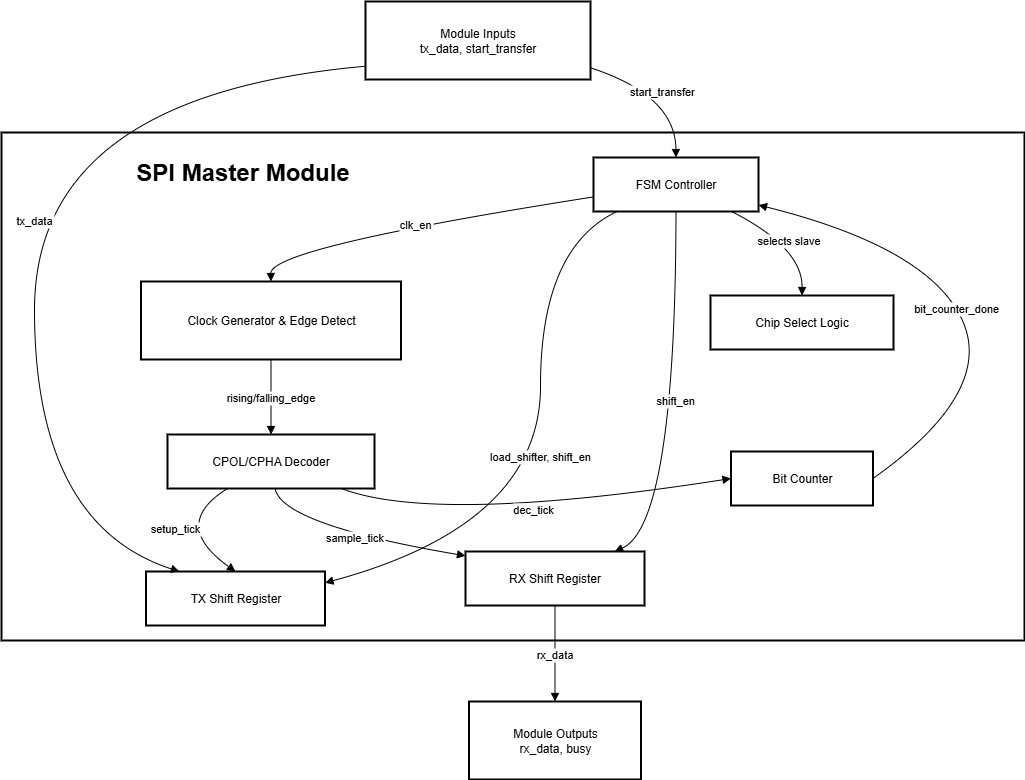

The diagram above was exported from draw.io. Its source (the exported page's mxGraphModel, read from the mxfile embedded in the PNG):
<mxGraphModel dx="2278" dy="927" grid="1" gridSize="10" guides="1" tooltips="1" connect="1" arrows="1" fold="1" page="1" pageScale="1" pageWidth="3000" pageHeight="3000" background="none" math="0" shadow="0">
  <root>
    <mxCell id="0" />
    <mxCell id="1" parent="0" />
    <mxCell id="2" value="" style="whiteSpace=wrap;strokeWidth=2;" vertex="1" parent="1">
      <mxGeometry x="270" y="571" width="1023" height="508" as="geometry" />
    </mxCell>
    <mxCell id="3" value="FSM Controller" style="whiteSpace=wrap;strokeWidth=2;" vertex="1" parent="1">
      <mxGeometry x="862" y="596" width="165" height="54" as="geometry" />
    </mxCell>
    <mxCell id="4" value="Clock Generator &amp; Edge Detect" style="whiteSpace=wrap;strokeWidth=2;" vertex="1" parent="1">
      <mxGeometry x="409.5" y="720" width="260" height="78" as="geometry" />
    </mxCell>
    <mxCell id="5" value="CPOL/CPHA Decoder" style="whiteSpace=wrap;strokeWidth=2;" vertex="1" parent="1">
      <mxGeometry x="436" y="873" width="207" height="54" as="geometry" />
    </mxCell>
    <mxCell id="6" value="Bit Counter" style="whiteSpace=wrap;strokeWidth=2;" vertex="1" parent="1">
      <mxGeometry x="999.5" y="890" width="142" height="54" as="geometry" />
    </mxCell>
    <mxCell id="7" value="TX Shift Register" style="whiteSpace=wrap;strokeWidth=2;" vertex="1" parent="1">
      <mxGeometry x="414.5" y="1010" width="179" height="54" as="geometry" />
    </mxCell>
    <mxCell id="8" value="RX Shift Register" style="whiteSpace=wrap;strokeWidth=2;" vertex="1" parent="1">
      <mxGeometry x="734" y="990" width="179" height="54" as="geometry" />
    </mxCell>
    <mxCell id="9" value="Chip Select Logic" style="whiteSpace=wrap;strokeWidth=2;" vertex="1" parent="1">
      <mxGeometry x="979" y="734" width="183" height="54" as="geometry" />
    </mxCell>
    <mxCell id="10" value="Module Inputs &#10; tx_data, start_transfer" style="whiteSpace=wrap;strokeWidth=2;" vertex="1" parent="1">
      <mxGeometry x="634" y="440" width="225" height="78" as="geometry" />
    </mxCell>
    <mxCell id="11" value="Module Outputs &#10; rx_data, busy" style="whiteSpace=wrap;strokeWidth=2;" vertex="1" parent="1">
      <mxGeometry x="737.5" y="1140" width="172" height="78" as="geometry" />
    </mxCell>
    <mxCell id="12" value="clk_en" style="curved=1;startArrow=none;endArrow=block;exitX=0;exitY=0.73;entryX=0.5;entryY=0;rounded=0;" edge="1" source="3" target="4" parent="1">
      <mxGeometry relative="1" as="geometry">
        <Array as="points">
          <mxPoint x="539" y="686" />
        </Array>
      </mxGeometry>
    </mxCell>
    <mxCell id="13" value="load_shifter, shift_en" style="curved=1;startArrow=none;endArrow=block;exitX=0.15;exitY=0.99;entryX=1;entryY=0.21;rounded=0;" edge="1" source="3" target="7" parent="1">
      <mxGeometry relative="1" as="geometry">
        <Array as="points">
          <mxPoint x="809" y="686" />
          <mxPoint x="809" y="963" />
        </Array>
      </mxGeometry>
    </mxCell>
    <mxCell id="14" value="shift_en" style="curved=1;startArrow=none;endArrow=block;exitX=0.5;exitY=0.99;entryX=0.84;entryY=-0.01;rounded=0;" edge="1" source="3" target="8" parent="1">
      <mxGeometry relative="1" as="geometry">
        <Array as="points">
          <mxPoint x="944" y="963" />
        </Array>
      </mxGeometry>
    </mxCell>
    <mxCell id="15" value="selects slave" style="curved=1;startArrow=none;endArrow=block;exitX=0.83;exitY=0.99;entryX=0.5;entryY=0.01;rounded=0;" edge="1" source="3" target="9" parent="1">
      <mxGeometry relative="1" as="geometry">
        <Array as="points">
          <mxPoint x="1071" y="686" />
        </Array>
      </mxGeometry>
    </mxCell>
    <mxCell id="16" value="bit_counter_done" style="curved=1;startArrow=none;endArrow=block;exitX=1;exitY=0.5;entryX=1;entryY=0.88;rounded=0;exitDx=0;exitDy=0;" edge="1" source="6" target="3" parent="1">
      <mxGeometry relative="1" as="geometry">
        <Array as="points">
          <mxPoint x="1264" y="830" />
          <mxPoint x="1197" y="686" />
        </Array>
      </mxGeometry>
    </mxCell>
    <mxCell id="17" value="rising/falling_edge" style="curved=1;startArrow=none;endArrow=block;exitX=0.5;exitY=1;entryX=0.5;entryY=0;rounded=0;" edge="1" source="4" target="5" parent="1">
      <mxGeometry relative="1" as="geometry">
        <Array as="points" />
      </mxGeometry>
    </mxCell>
    <mxCell id="18" value="setup_tick" style="curved=1;startArrow=none;endArrow=block;exitX=0.29;exitY=1;entryX=0.5;entryY=-0.01;rounded=0;" edge="1" source="5" target="7" parent="1">
      <mxGeometry relative="1" as="geometry">
        <Array as="points">
          <mxPoint x="438" y="963" />
        </Array>
      </mxGeometry>
    </mxCell>
    <mxCell id="19" value="sample_tick" style="curved=1;startArrow=none;endArrow=block;exitX=0.52;exitY=1;entryX=0;entryY=0.08;rounded=0;" edge="1" source="5" target="8" parent="1">
      <mxGeometry relative="1" as="geometry">
        <Array as="points">
          <mxPoint x="550" y="963" />
        </Array>
      </mxGeometry>
    </mxCell>
    <mxCell id="20" value="dec_tick" style="curved=1;startArrow=none;endArrow=block;exitX=0.84;exitY=1;entryX=0;entryY=0.5;rounded=0;entryDx=0;entryDy=0;" edge="1" source="5" target="6" parent="1">
      <mxGeometry relative="1" as="geometry">
        <Array as="points">
          <mxPoint x="704" y="963" />
        </Array>
      </mxGeometry>
    </mxCell>
    <mxCell id="21" value="tx_data" style="curved=1;startArrow=none;endArrow=block;exitX=0;exitY=0.83;entryX=0.18;entryY=-0.01;rounded=0;" edge="1" source="10" target="7" parent="1">
      <mxGeometry relative="1" as="geometry">
        <Array as="points">
          <mxPoint x="303" y="534" />
          <mxPoint x="303" y="963" />
        </Array>
      </mxGeometry>
    </mxCell>
    <mxCell id="22" value="rx_data" style="curved=1;startArrow=none;endArrow=block;exitX=0.5;exitY=0.99;entryX=0.5;entryY=0;rounded=0;" edge="1" source="8" target="11" parent="1">
      <mxGeometry relative="1" as="geometry">
        <Array as="points" />
      </mxGeometry>
    </mxCell>
    <mxCell id="23" value="start_transfer" style="curved=1;startArrow=none;endArrow=block;exitX=1;exitY=0.85;entryX=0.5;entryY=-0.01;rounded=0;" edge="1" source="10" target="3" parent="1">
      <mxGeometry relative="1" as="geometry">
        <Array as="points">
          <mxPoint x="944" y="534" />
        </Array>
      </mxGeometry>
    </mxCell>
    <mxCell id="24" value="&lt;b&gt;&lt;font style=&quot;font-size: 24px;&quot;&gt;SPI Master Module&lt;/font&gt;&lt;/b&gt;" style="text;html=1;align=center;verticalAlign=middle;whiteSpace=wrap;rounded=0;" vertex="1" parent="1">
      <mxGeometry x="364" y="596" width="295" height="30" as="geometry" />
    </mxCell>
    <mxCell id="25" style="edgeStyle=orthogonalEdgeStyle;rounded=0;orthogonalLoop=1;jettySize=auto;html=1;exitX=0.5;exitY=1;exitDx=0;exitDy=0;" edge="1" source="6" target="6" parent="1">
      <mxGeometry relative="1" as="geometry" />
    </mxCell>
  </root>
</mxGraphModel>